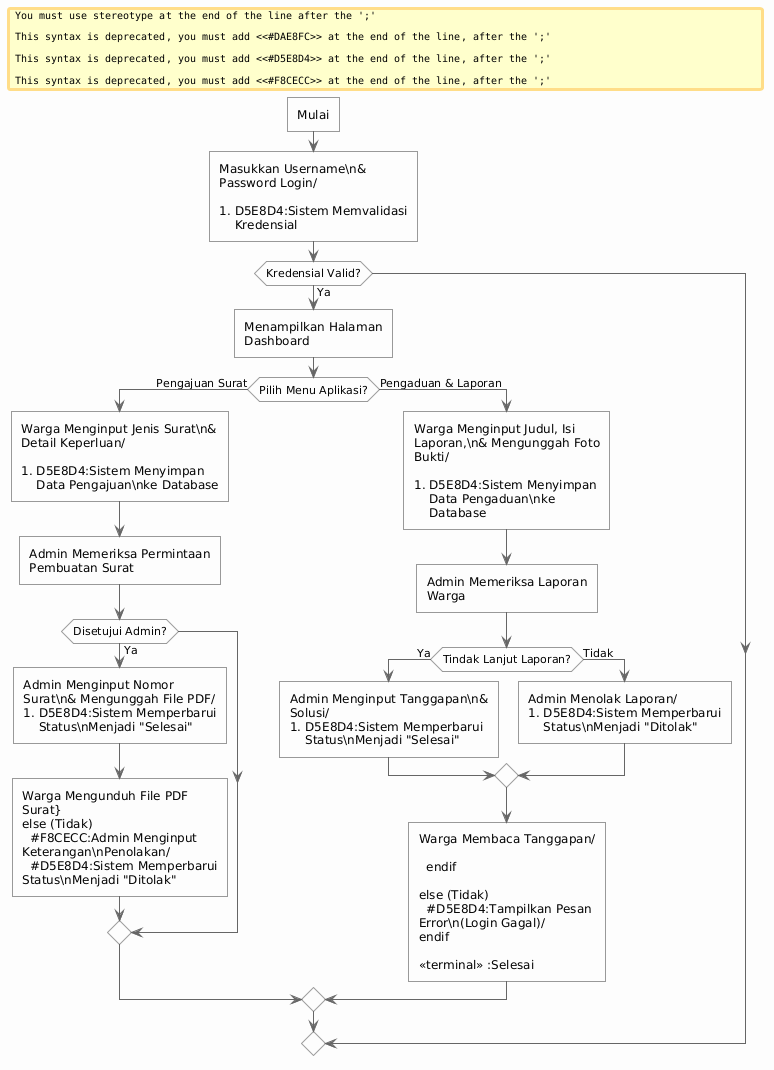

The diagram above was rendered by PlantUML. Its source (embedded in the PNG):
@startuml
!theme plain
skinparam backgroundColor #FDFDFD
skinparam defaultFontName Arial
skinparam wrapWidth 200
skinparam maxMessageSize 150
skinparam Nodesep 40
skinparam Ranksep 40
skinparam ArrowColor #666666

<style>
activity {
  RoundCorner 0
  LineColor #999999
}
activityDiamond {
  BackgroundColor #FFE6CC
  LineColor #D79B00
}
.terminal {
  BackgroundColor #E1D5E7
  LineColor #9673A6
  RoundCorner 50
}
</style>

<<terminal>> :Mulai;

#DAE8FC:Masukkan Username\n& Password Login/

#D5E8D4:Sistem Memvalidasi Kredensial;

if (Kredensial Valid?) then (Ya)
  
  #D5E8D4:Menampilkan Halaman Dashboard;
  
  if (Pilih Menu Aplikasi?) then (Pengajuan Surat)
    
    #DAE8FC:Warga Menginput Jenis Surat\n& Detail Keperluan/
    
    #D5E8D4:Sistem Menyimpan Data Pengajuan\nke Database;
    
    #F8CECC:Admin Memeriksa Permintaan\nPembuatan Surat;
    
    if (Disetujui Admin?) then (Ya)
      #F8CECC:Admin Menginput Nomor Surat\n& Mengunggah File PDF/
      #D5E8D4:Sistem Memperbarui Status\nMenjadi "Selesai";
      #DAE8FC:Warga Mengunduh File PDF Surat}
    else (Tidak)
      #F8CECC:Admin Menginput Keterangan\nPenolakan/
      #D5E8D4:Sistem Memperbarui Status\nMenjadi "Ditolak";
    endif
    
  else (Pengaduan & Laporan)
    
    #DAE8FC:Warga Menginput Judul, Isi Laporan,\n& Mengunggah Foto Bukti/
    
    #D5E8D4:Sistem Menyimpan Data Pengaduan\nke Database;
    
    #F8CECC:Admin Memeriksa Laporan Warga;
    
    if (Tindak Lanjut Laporan?) then (Ya)
      #F8CECC:Admin Menginput Tanggapan\n& Solusi/
      #D5E8D4:Sistem Memperbarui Status\nMenjadi "Selesai";
    else (Tidak)
      #F8CECC:Admin Menolak Laporan/
      #D5E8D4:Sistem Memperbarui Status\nMenjadi "Ditolak";
    endif
    
    #DAE8FC:Warga Membaca Tanggapan/
    
  endif

else (Tidak)
  #D5E8D4:Tampilkan Pesan Error\n(Login Gagal)/
endif

<<terminal>> :Selesai;
@enduml